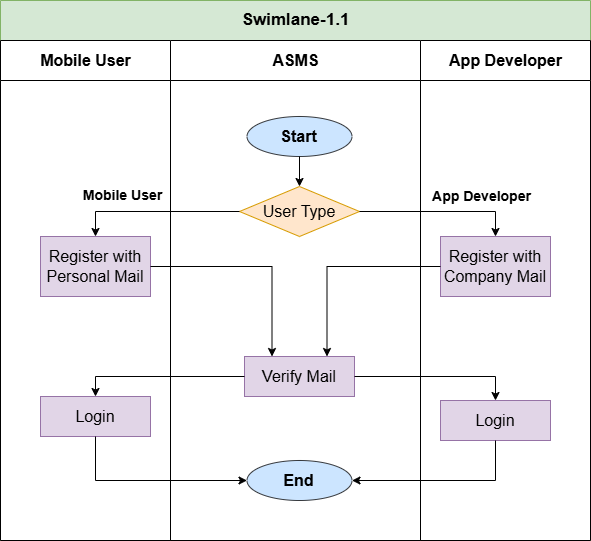

The diagram above was exported from draw.io. Its source (the exported page's mxGraphModel, read from the mxfile embedded in the PNG):
<mxGraphModel dx="1050" dy="2257" grid="1" gridSize="10" guides="1" tooltips="1" connect="1" arrows="1" fold="1" page="1" pageScale="1" pageWidth="1100" pageHeight="1700" math="0" shadow="0">
  <root>
    <mxCell id="0" />
    <mxCell id="1" parent="0" />
    <mxCell id="5wZfuDdgu5Wq1sojFTzt-1" value="&lt;font style=&quot;font-size: 17px;&quot;&gt;Swimlane-1.1&lt;/font&gt;" style="swimlane;childLayout=stackLayout;resizeParent=1;resizeParentMax=0;startSize=40;html=1;aspect=fixed;fillColor=#d5e8d4;strokeColor=#82b366;" parent="1" vertex="1">
      <mxGeometry x="100" y="-270" width="590" height="540" as="geometry" />
    </mxCell>
    <mxCell id="5wZfuDdgu5Wq1sojFTzt-2" value="&lt;font style=&quot;font-size: 16px;&quot;&gt;Mobile User&lt;/font&gt;" style="swimlane;startSize=40;html=1;" parent="5wZfuDdgu5Wq1sojFTzt-1" vertex="1">
      <mxGeometry y="40" width="170" height="500" as="geometry" />
    </mxCell>
    <mxCell id="3FcG2Be4jtpIELwERzMK-31" value="&lt;font style=&quot;font-size: 16px;&quot;&gt;Register with Personal Mail&lt;/font&gt;" style="rounded=0;whiteSpace=wrap;html=1;fillColor=#e1d5e7;strokeColor=#9673a6;" parent="5wZfuDdgu5Wq1sojFTzt-2" vertex="1">
      <mxGeometry x="39.999999999999545" y="196" width="110" height="60" as="geometry" />
    </mxCell>
    <mxCell id="I6I--u4Ou6YhOGxtaU-s-17" value="&lt;b style=&quot;&quot;&gt;&lt;font style=&quot;font-size: 14px;&quot;&gt;Mobile User&lt;/font&gt;&lt;/b&gt;" style="text;html=1;align=center;verticalAlign=middle;resizable=0;points=[];autosize=1;strokeColor=none;fillColor=none;" parent="5wZfuDdgu5Wq1sojFTzt-2" vertex="1">
      <mxGeometry x="71.99999999999955" y="140" width="100" height="30" as="geometry" />
    </mxCell>
    <mxCell id="I6I--u4Ou6YhOGxtaU-s-11" value="&lt;font style=&quot;font-size: 16px;&quot;&gt;Login&lt;/font&gt;" style="rounded=0;whiteSpace=wrap;html=1;fillColor=#e1d5e7;strokeColor=#9673a6;" parent="5wZfuDdgu5Wq1sojFTzt-2" vertex="1">
      <mxGeometry x="40" y="356" width="110" height="40" as="geometry" />
    </mxCell>
    <mxCell id="5wZfuDdgu5Wq1sojFTzt-3" value="&lt;font style=&quot;font-size: 16px;&quot;&gt;ASMS&lt;/font&gt;" style="swimlane;startSize=40;html=1;" parent="5wZfuDdgu5Wq1sojFTzt-1" vertex="1">
      <mxGeometry x="170" y="40" width="250" height="500" as="geometry" />
    </mxCell>
    <mxCell id="3FcG2Be4jtpIELwERzMK-2" value="&lt;font style=&quot;font-size: 16px;&quot;&gt;&lt;b&gt;Start&lt;/b&gt;&lt;/font&gt;" style="ellipse;whiteSpace=wrap;html=1;fillColor=#cce5ff;strokeColor=#36393d;" parent="5wZfuDdgu5Wq1sojFTzt-3" vertex="1">
      <mxGeometry x="76.49999999999955" y="76" width="105" height="40" as="geometry" />
    </mxCell>
    <mxCell id="3FcG2Be4jtpIELwERzMK-6" value="&lt;font style=&quot;font-size: 16px;&quot;&gt;User Type&lt;/font&gt;" style="rhombus;whiteSpace=wrap;html=1;fillColor=#ffe6cc;strokeColor=#d79b00;" parent="5wZfuDdgu5Wq1sojFTzt-3" vertex="1">
      <mxGeometry x="68.99999999999955" y="146" width="120" height="50" as="geometry" />
    </mxCell>
    <mxCell id="3FcG2Be4jtpIELwERzMK-18" style="edgeStyle=orthogonalEdgeStyle;rounded=0;orthogonalLoop=1;jettySize=auto;html=1;entryX=0.5;entryY=0;entryDx=0;entryDy=0;" parent="5wZfuDdgu5Wq1sojFTzt-3" source="3FcG2Be4jtpIELwERzMK-2" target="3FcG2Be4jtpIELwERzMK-6" edge="1">
      <mxGeometry relative="1" as="geometry" />
    </mxCell>
    <mxCell id="I6I--u4Ou6YhOGxtaU-s-8" value="&lt;font style=&quot;font-size: 16px;&quot;&gt;Verify Mail&lt;/font&gt;" style="rounded=0;whiteSpace=wrap;html=1;fillColor=#e1d5e7;strokeColor=#9673a6;" parent="5wZfuDdgu5Wq1sojFTzt-3" vertex="1">
      <mxGeometry x="74" y="316" width="110" height="40" as="geometry" />
    </mxCell>
    <mxCell id="vPn_HGNgB05w_8CskPO6-3" value="&lt;font style=&quot;font-size: 16px;&quot;&gt;&lt;b&gt;End&lt;/b&gt;&lt;/font&gt;" style="ellipse;whiteSpace=wrap;html=1;fillColor=#cce5ff;strokeColor=#36393d;" parent="5wZfuDdgu5Wq1sojFTzt-3" vertex="1">
      <mxGeometry x="76.49999999999955" y="420" width="105" height="40" as="geometry" />
    </mxCell>
    <mxCell id="5wZfuDdgu5Wq1sojFTzt-4" value="&lt;font style=&quot;font-size: 16px;&quot;&gt;App Developer&lt;/font&gt;" style="swimlane;startSize=40;html=1;" parent="5wZfuDdgu5Wq1sojFTzt-1" vertex="1">
      <mxGeometry x="420" y="40" width="170" height="500" as="geometry" />
    </mxCell>
    <mxCell id="I6I--u4Ou6YhOGxtaU-s-1" value="&lt;font style=&quot;font-size: 16px;&quot;&gt;Register with Company Mail&lt;/font&gt;" style="rounded=0;whiteSpace=wrap;html=1;fillColor=#e1d5e7;strokeColor=#9673a6;" parent="5wZfuDdgu5Wq1sojFTzt-4" vertex="1">
      <mxGeometry x="19.999999999999545" y="196" width="110" height="60" as="geometry" />
    </mxCell>
    <mxCell id="3FcG2Be4jtpIELwERzMK-16" value="&lt;b style=&quot;&quot;&gt;&lt;font style=&quot;font-size: 14px;&quot;&gt;App Developer&lt;/font&gt;&lt;/b&gt;" style="text;html=1;align=center;verticalAlign=middle;resizable=0;points=[];autosize=1;strokeColor=none;fillColor=none;" parent="5wZfuDdgu5Wq1sojFTzt-4" vertex="1">
      <mxGeometry x="0.9999999999995453" y="141" width="120" height="30" as="geometry" />
    </mxCell>
    <mxCell id="vPn_HGNgB05w_8CskPO6-1" value="&lt;font style=&quot;font-size: 16px;&quot;&gt;Login&lt;/font&gt;" style="rounded=0;whiteSpace=wrap;html=1;fillColor=#e1d5e7;strokeColor=#9673a6;" parent="5wZfuDdgu5Wq1sojFTzt-4" vertex="1">
      <mxGeometry x="20" y="360" width="110" height="40" as="geometry" />
    </mxCell>
    <mxCell id="I6I--u4Ou6YhOGxtaU-s-2" style="edgeStyle=orthogonalEdgeStyle;rounded=0;orthogonalLoop=1;jettySize=auto;html=1;entryX=0.5;entryY=0;entryDx=0;entryDy=0;" parent="5wZfuDdgu5Wq1sojFTzt-1" source="3FcG2Be4jtpIELwERzMK-6" target="3FcG2Be4jtpIELwERzMK-31" edge="1">
      <mxGeometry relative="1" as="geometry" />
    </mxCell>
    <mxCell id="I6I--u4Ou6YhOGxtaU-s-3" style="edgeStyle=orthogonalEdgeStyle;rounded=0;orthogonalLoop=1;jettySize=auto;html=1;exitX=1;exitY=0.5;exitDx=0;exitDy=0;entryX=0.5;entryY=0;entryDx=0;entryDy=0;" parent="5wZfuDdgu5Wq1sojFTzt-1" source="3FcG2Be4jtpIELwERzMK-6" target="I6I--u4Ou6YhOGxtaU-s-1" edge="1">
      <mxGeometry relative="1" as="geometry" />
    </mxCell>
    <mxCell id="I6I--u4Ou6YhOGxtaU-s-9" style="edgeStyle=orthogonalEdgeStyle;rounded=0;orthogonalLoop=1;jettySize=auto;html=1;entryX=0.75;entryY=0;entryDx=0;entryDy=0;" parent="5wZfuDdgu5Wq1sojFTzt-1" source="I6I--u4Ou6YhOGxtaU-s-1" target="I6I--u4Ou6YhOGxtaU-s-8" edge="1">
      <mxGeometry relative="1" as="geometry" />
    </mxCell>
    <mxCell id="I6I--u4Ou6YhOGxtaU-s-10" style="edgeStyle=orthogonalEdgeStyle;rounded=0;orthogonalLoop=1;jettySize=auto;html=1;entryX=0.25;entryY=0;entryDx=0;entryDy=0;" parent="5wZfuDdgu5Wq1sojFTzt-1" source="3FcG2Be4jtpIELwERzMK-31" target="I6I--u4Ou6YhOGxtaU-s-8" edge="1">
      <mxGeometry relative="1" as="geometry" />
    </mxCell>
    <mxCell id="I6I--u4Ou6YhOGxtaU-s-12" style="edgeStyle=orthogonalEdgeStyle;rounded=0;orthogonalLoop=1;jettySize=auto;html=1;entryX=0.5;entryY=0;entryDx=0;entryDy=0;" parent="5wZfuDdgu5Wq1sojFTzt-1" source="I6I--u4Ou6YhOGxtaU-s-8" target="I6I--u4Ou6YhOGxtaU-s-11" edge="1">
      <mxGeometry relative="1" as="geometry" />
    </mxCell>
    <mxCell id="vPn_HGNgB05w_8CskPO6-2" style="edgeStyle=orthogonalEdgeStyle;rounded=0;orthogonalLoop=1;jettySize=auto;html=1;entryX=0.5;entryY=0;entryDx=0;entryDy=0;" parent="5wZfuDdgu5Wq1sojFTzt-1" source="I6I--u4Ou6YhOGxtaU-s-8" target="vPn_HGNgB05w_8CskPO6-1" edge="1">
      <mxGeometry relative="1" as="geometry">
        <mxPoint x="450" y="376" as="targetPoint" />
      </mxGeometry>
    </mxCell>
    <mxCell id="vPn_HGNgB05w_8CskPO6-4" style="edgeStyle=orthogonalEdgeStyle;rounded=0;orthogonalLoop=1;jettySize=auto;html=1;entryX=1;entryY=0.5;entryDx=0;entryDy=0;" parent="5wZfuDdgu5Wq1sojFTzt-1" source="vPn_HGNgB05w_8CskPO6-1" target="vPn_HGNgB05w_8CskPO6-3" edge="1">
      <mxGeometry relative="1" as="geometry">
        <Array as="points">
          <mxPoint x="495" y="480" />
        </Array>
      </mxGeometry>
    </mxCell>
    <mxCell id="vPn_HGNgB05w_8CskPO6-5" style="edgeStyle=orthogonalEdgeStyle;rounded=0;orthogonalLoop=1;jettySize=auto;html=1;entryX=0;entryY=0.5;entryDx=0;entryDy=0;" parent="5wZfuDdgu5Wq1sojFTzt-1" source="I6I--u4Ou6YhOGxtaU-s-11" target="vPn_HGNgB05w_8CskPO6-3" edge="1">
      <mxGeometry relative="1" as="geometry">
        <Array as="points">
          <mxPoint x="95" y="480" />
        </Array>
      </mxGeometry>
    </mxCell>
  </root>
</mxGraphModel>